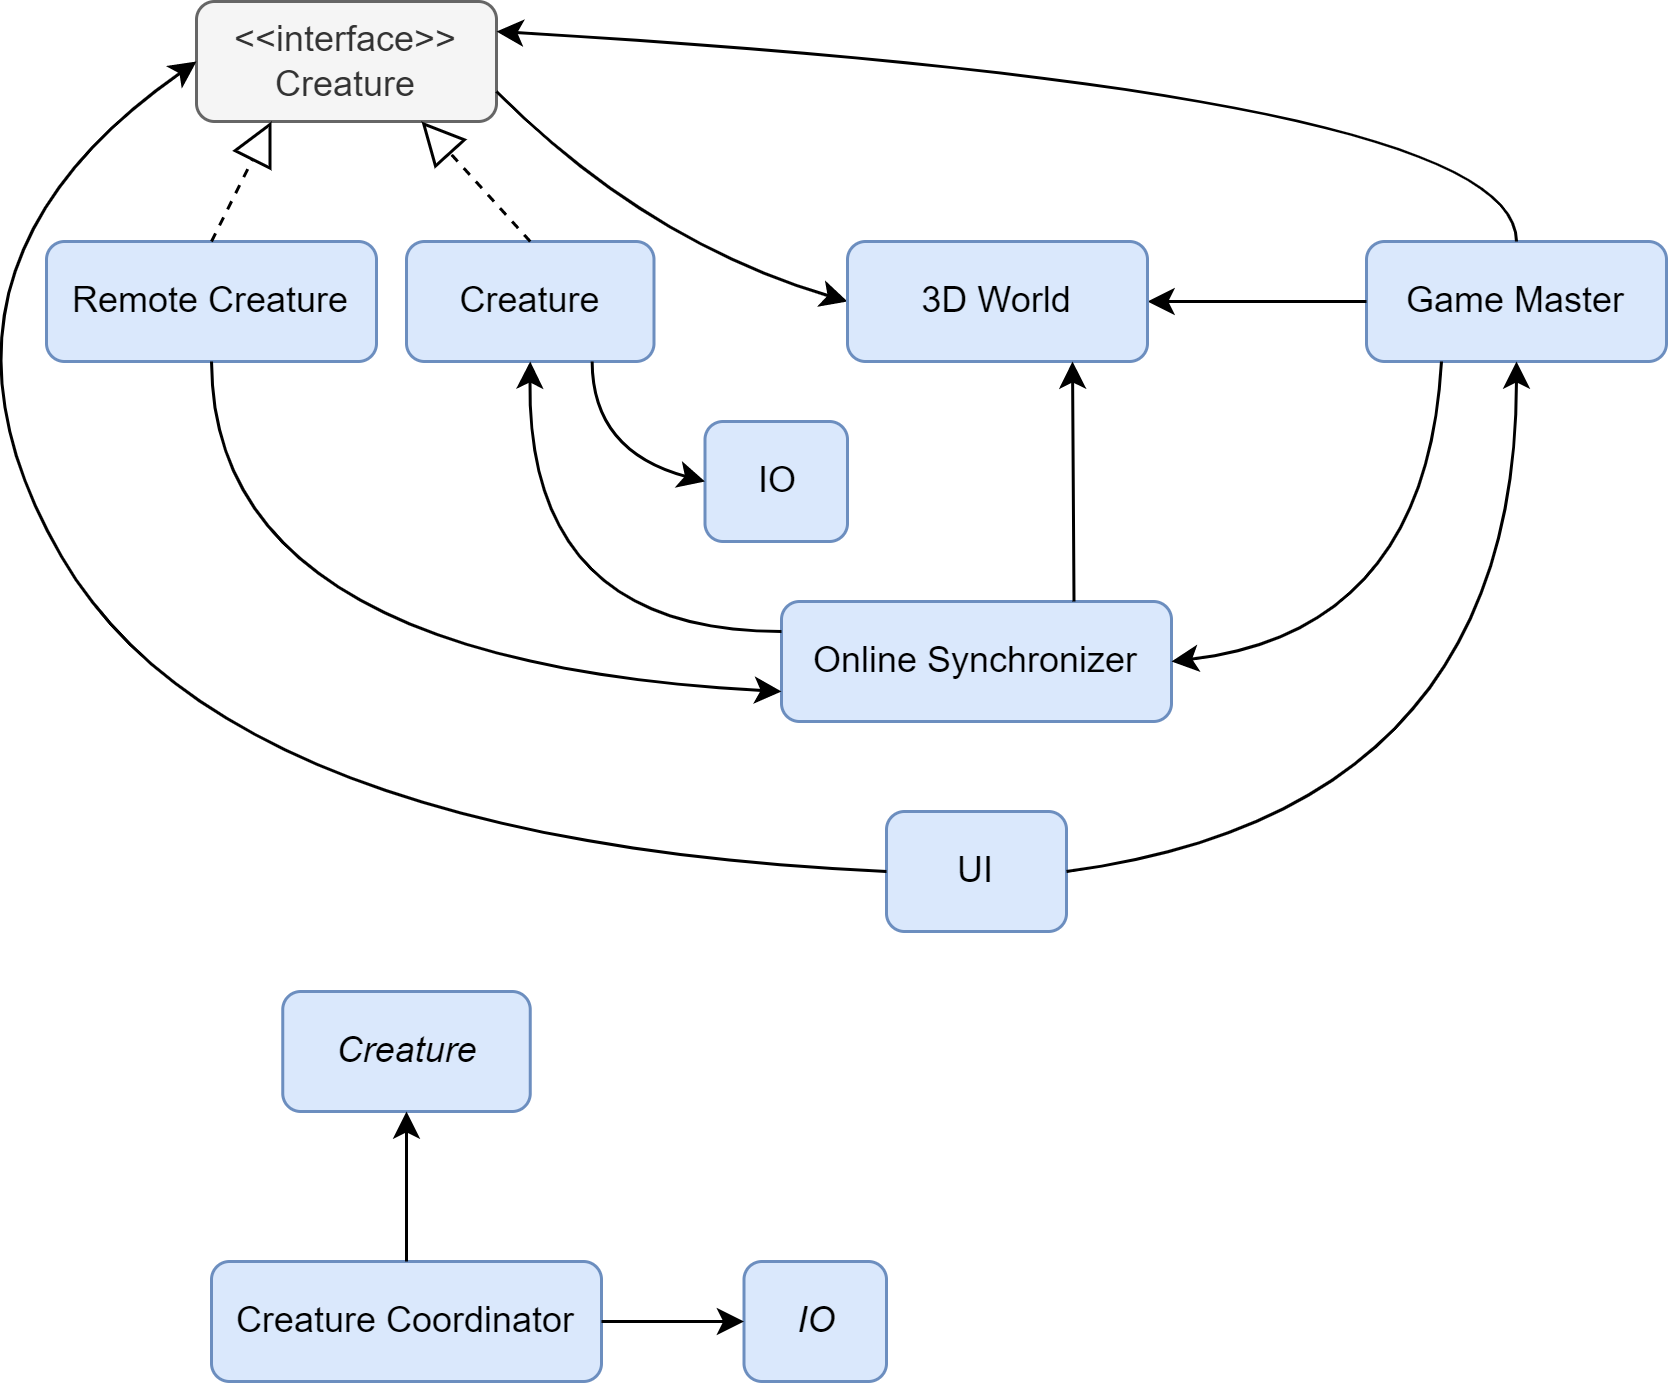

The diagram above was exported from draw.io. Its source (the exported page's mxGraphModel, read from the mxfile embedded in the PNG):
<mxGraphModel dx="1038" dy="616" grid="1" gridSize="10" guides="1" tooltips="1" connect="1" arrows="1" fold="1" page="1" pageScale="1" pageWidth="850" pageHeight="1100" math="0" shadow="0">
  <root>
    <mxCell id="0" />
    <mxCell id="1" parent="0" />
    <mxCell id="Jj55U650Jitu8uKOLBNu-1" value="UI" style="rounded=1;whiteSpace=wrap;html=1;fillColor=#dae8fc;strokeColor=#6c8ebf;" parent="1" vertex="1">
      <mxGeometry x="430" y="530" width="60" height="40" as="geometry" />
    </mxCell>
    <mxCell id="Jj55U650Jitu8uKOLBNu-3" value="&amp;lt;&amp;lt;interface&amp;gt;&amp;gt;&lt;br&gt;Creature" style="rounded=1;whiteSpace=wrap;html=1;fillColor=#f5f5f5;strokeColor=#666666;fontColor=#333333;" parent="1" vertex="1">
      <mxGeometry x="200" y="260" width="100" height="40" as="geometry" />
    </mxCell>
    <mxCell id="Jj55U650Jitu8uKOLBNu-4" value="Game Master" style="rounded=1;whiteSpace=wrap;html=1;fillColor=#dae8fc;strokeColor=#6c8ebf;" parent="1" vertex="1">
      <mxGeometry x="590" y="340" width="100" height="40" as="geometry" />
    </mxCell>
    <mxCell id="Jj55U650Jitu8uKOLBNu-10" value="" style="endArrow=classic;html=1;entryX=0;entryY=0.5;entryDx=0;entryDy=0;curved=1;exitX=1;exitY=0.75;exitDx=0;exitDy=0;" parent="1" source="Jj55U650Jitu8uKOLBNu-3" target="OCFg-jp6_DVnQoXGoYAK-1" edge="1">
      <mxGeometry width="50" height="50" relative="1" as="geometry">
        <mxPoint x="390" y="290" as="sourcePoint" />
        <mxPoint x="410" y="400" as="targetPoint" />
        <Array as="points">
          <mxPoint x="350" y="340" />
        </Array>
      </mxGeometry>
    </mxCell>
    <mxCell id="Jj55U650Jitu8uKOLBNu-11" value="" style="endArrow=classic;html=1;rounded=0;exitX=0;exitY=0.5;exitDx=0;exitDy=0;entryX=1;entryY=0.5;entryDx=0;entryDy=0;" parent="1" source="Jj55U650Jitu8uKOLBNu-4" target="OCFg-jp6_DVnQoXGoYAK-1" edge="1">
      <mxGeometry width="50" height="50" relative="1" as="geometry">
        <mxPoint x="365" y="370" as="sourcePoint" />
        <mxPoint x="610" y="260" as="targetPoint" />
      </mxGeometry>
    </mxCell>
    <mxCell id="Jj55U650Jitu8uKOLBNu-12" value="" style="endArrow=classic;html=1;exitX=0.5;exitY=0;exitDx=0;exitDy=0;curved=1;entryX=1;entryY=0.25;entryDx=0;entryDy=0;" parent="1" source="Jj55U650Jitu8uKOLBNu-4" target="Jj55U650Jitu8uKOLBNu-3" edge="1">
      <mxGeometry width="50" height="50" relative="1" as="geometry">
        <mxPoint x="600" y="370" as="sourcePoint" />
        <mxPoint x="300" y="270" as="targetPoint" />
        <Array as="points">
          <mxPoint x="640" y="290" />
        </Array>
      </mxGeometry>
    </mxCell>
    <mxCell id="OCFg-jp6_DVnQoXGoYAK-1" value="3D World" style="rounded=1;whiteSpace=wrap;html=1;fillColor=#dae8fc;strokeColor=#6c8ebf;" parent="1" vertex="1">
      <mxGeometry x="417" y="340" width="100" height="40" as="geometry" />
    </mxCell>
    <mxCell id="OCFg-jp6_DVnQoXGoYAK-5" value="Online Synchronizer" style="rounded=1;whiteSpace=wrap;html=1;fillColor=#dae8fc;strokeColor=#6c8ebf;" parent="1" vertex="1">
      <mxGeometry x="395" y="460" width="130" height="40" as="geometry" />
    </mxCell>
    <mxCell id="OCFg-jp6_DVnQoXGoYAK-7" value="Remote Creature" style="rounded=1;whiteSpace=wrap;html=1;fillColor=#dae8fc;strokeColor=#6c8ebf;" parent="1" vertex="1">
      <mxGeometry x="150" y="340" width="110" height="40" as="geometry" />
    </mxCell>
    <mxCell id="OCFg-jp6_DVnQoXGoYAK-8" value="" style="endArrow=classic;html=1;rounded=0;entryX=0.75;entryY=1;entryDx=0;entryDy=0;exitX=0.75;exitY=0;exitDx=0;exitDy=0;" parent="1" source="OCFg-jp6_DVnQoXGoYAK-5" target="OCFg-jp6_DVnQoXGoYAK-1" edge="1">
      <mxGeometry width="50" height="50" relative="1" as="geometry">
        <mxPoint x="600" y="370" as="sourcePoint" />
        <mxPoint x="460" y="340" as="targetPoint" />
      </mxGeometry>
    </mxCell>
    <mxCell id="OCFg-jp6_DVnQoXGoYAK-10" value="Creature" style="rounded=1;whiteSpace=wrap;html=1;fillColor=#dae8fc;strokeColor=#6c8ebf;" parent="1" vertex="1">
      <mxGeometry x="270" y="340" width="82.5" height="40" as="geometry" />
    </mxCell>
    <mxCell id="OCFg-jp6_DVnQoXGoYAK-12" value="" style="endArrow=block;dashed=1;endFill=0;endSize=12;html=1;rounded=0;exitX=0.5;exitY=0;exitDx=0;exitDy=0;entryX=0.25;entryY=1;entryDx=0;entryDy=0;" parent="1" source="OCFg-jp6_DVnQoXGoYAK-7" target="Jj55U650Jitu8uKOLBNu-3" edge="1">
      <mxGeometry width="160" relative="1" as="geometry">
        <mxPoint x="310" y="340" as="sourcePoint" />
        <mxPoint x="470" y="340" as="targetPoint" />
      </mxGeometry>
    </mxCell>
    <mxCell id="OCFg-jp6_DVnQoXGoYAK-13" value="" style="endArrow=block;dashed=1;endFill=0;endSize=12;html=1;rounded=0;exitX=0.5;exitY=0;exitDx=0;exitDy=0;entryX=0.75;entryY=1;entryDx=0;entryDy=0;" parent="1" source="OCFg-jp6_DVnQoXGoYAK-10" target="Jj55U650Jitu8uKOLBNu-3" edge="1">
      <mxGeometry width="160" relative="1" as="geometry">
        <mxPoint x="210" y="350" as="sourcePoint" />
        <mxPoint x="250" y="320" as="targetPoint" />
      </mxGeometry>
    </mxCell>
    <mxCell id="OCFg-jp6_DVnQoXGoYAK-14" value="" style="endArrow=classic;html=1;exitX=1;exitY=0.5;exitDx=0;exitDy=0;entryX=0.5;entryY=1;entryDx=0;entryDy=0;curved=1;" parent="1" source="Jj55U650Jitu8uKOLBNu-1" target="Jj55U650Jitu8uKOLBNu-4" edge="1">
      <mxGeometry width="50" height="50" relative="1" as="geometry">
        <mxPoint x="600" y="370" as="sourcePoint" />
        <mxPoint x="520" y="370" as="targetPoint" />
        <Array as="points">
          <mxPoint x="640" y="530" />
        </Array>
      </mxGeometry>
    </mxCell>
    <mxCell id="OCFg-jp6_DVnQoXGoYAK-15" value="" style="endArrow=classic;html=1;exitX=0;exitY=0.5;exitDx=0;exitDy=0;entryX=0;entryY=0.5;entryDx=0;entryDy=0;curved=1;" parent="1" source="Jj55U650Jitu8uKOLBNu-1" target="Jj55U650Jitu8uKOLBNu-3" edge="1">
      <mxGeometry width="50" height="50" relative="1" as="geometry">
        <mxPoint x="500" y="460" as="sourcePoint" />
        <mxPoint x="650" y="390" as="targetPoint" />
        <Array as="points">
          <mxPoint x="210" y="540" />
          <mxPoint x="100" y="350" />
        </Array>
      </mxGeometry>
    </mxCell>
    <mxCell id="OCFg-jp6_DVnQoXGoYAK-17" value="" style="endArrow=classic;html=1;entryX=0.5;entryY=1;entryDx=0;entryDy=0;curved=1;exitX=0;exitY=0.25;exitDx=0;exitDy=0;" parent="1" source="OCFg-jp6_DVnQoXGoYAK-5" target="OCFg-jp6_DVnQoXGoYAK-10" edge="1">
      <mxGeometry width="50" height="50" relative="1" as="geometry">
        <mxPoint x="290" y="490" as="sourcePoint" />
        <mxPoint x="470" y="390" as="targetPoint" />
        <Array as="points">
          <mxPoint x="310" y="470" />
        </Array>
      </mxGeometry>
    </mxCell>
    <mxCell id="OCFg-jp6_DVnQoXGoYAK-18" value="" style="endArrow=classic;html=1;exitX=0.5;exitY=1;exitDx=0;exitDy=0;entryX=0;entryY=0.75;entryDx=0;entryDy=0;curved=1;" parent="1" source="OCFg-jp6_DVnQoXGoYAK-7" target="OCFg-jp6_DVnQoXGoYAK-5" edge="1">
      <mxGeometry width="50" height="50" relative="1" as="geometry">
        <mxPoint x="405" y="450" as="sourcePoint" />
        <mxPoint x="330" y="460" as="targetPoint" />
        <Array as="points">
          <mxPoint x="205" y="480" />
        </Array>
      </mxGeometry>
    </mxCell>
    <mxCell id="NzB15RZHDcy4MxEbTFbn-1" value="IO" style="rounded=1;whiteSpace=wrap;html=1;fillColor=#dae8fc;strokeColor=#6c8ebf;" parent="1" vertex="1">
      <mxGeometry x="369.5" y="400" width="47.5" height="40" as="geometry" />
    </mxCell>
    <mxCell id="bKv_3FNk6Nhh4c04cwLq-3" value="" style="endArrow=classic;html=1;exitX=0.25;exitY=1;exitDx=0;exitDy=0;entryX=1;entryY=0.5;entryDx=0;entryDy=0;curved=1;" parent="1" source="Jj55U650Jitu8uKOLBNu-4" target="OCFg-jp6_DVnQoXGoYAK-5" edge="1">
      <mxGeometry width="50" height="50" relative="1" as="geometry">
        <mxPoint x="500" y="540" as="sourcePoint" />
        <mxPoint x="650" y="390" as="targetPoint" />
        <Array as="points">
          <mxPoint x="610" y="470" />
        </Array>
      </mxGeometry>
    </mxCell>
    <mxCell id="QBcsQCmyRLzWKlw3_DGB-3" value="" style="endArrow=classic;html=1;entryX=0;entryY=0.5;entryDx=0;entryDy=0;curved=1;exitX=0.75;exitY=1;exitDx=0;exitDy=0;" parent="1" source="OCFg-jp6_DVnQoXGoYAK-10" target="NzB15RZHDcy4MxEbTFbn-1" edge="1">
      <mxGeometry width="50" height="50" relative="1" as="geometry">
        <mxPoint x="310" y="300" as="sourcePoint" />
        <mxPoint x="427" y="370" as="targetPoint" />
        <Array as="points">
          <mxPoint x="332" y="410" />
        </Array>
      </mxGeometry>
    </mxCell>
    <mxCell id="LBKh72S285BoX8zyUNAG-2" value="Creature Coordinator" style="rounded=1;whiteSpace=wrap;html=1;fillColor=#dae8fc;strokeColor=#6c8ebf;" parent="1" vertex="1">
      <mxGeometry x="205" y="680" width="130" height="40" as="geometry" />
    </mxCell>
    <mxCell id="LBKh72S285BoX8zyUNAG-3" value="&lt;i&gt;IO&lt;/i&gt;" style="rounded=1;whiteSpace=wrap;html=1;fillColor=#dae8fc;strokeColor=#6c8ebf;" parent="1" vertex="1">
      <mxGeometry x="382.5" y="680" width="47.5" height="40" as="geometry" />
    </mxCell>
    <mxCell id="LBKh72S285BoX8zyUNAG-5" value="&lt;i&gt;Creature&lt;/i&gt;" style="rounded=1;whiteSpace=wrap;html=1;fillColor=#dae8fc;strokeColor=#6c8ebf;" parent="1" vertex="1">
      <mxGeometry x="228.75" y="590" width="82.5" height="40" as="geometry" />
    </mxCell>
    <mxCell id="LBKh72S285BoX8zyUNAG-6" value="" style="endArrow=classic;html=1;entryX=0.5;entryY=1;entryDx=0;entryDy=0;curved=1;exitX=0.5;exitY=0;exitDx=0;exitDy=0;" parent="1" source="LBKh72S285BoX8zyUNAG-2" target="LBKh72S285BoX8zyUNAG-5" edge="1">
      <mxGeometry width="50" height="50" relative="1" as="geometry">
        <mxPoint x="342" y="390" as="sourcePoint" />
        <mxPoint x="130" y="630" as="targetPoint" />
        <Array as="points" />
      </mxGeometry>
    </mxCell>
    <mxCell id="LBKh72S285BoX8zyUNAG-7" value="" style="endArrow=classic;html=1;entryX=0;entryY=0.5;entryDx=0;entryDy=0;curved=1;exitX=1;exitY=0.5;exitDx=0;exitDy=0;" parent="1" source="LBKh72S285BoX8zyUNAG-2" target="LBKh72S285BoX8zyUNAG-3" edge="1">
      <mxGeometry width="50" height="50" relative="1" as="geometry">
        <mxPoint x="280" y="690" as="sourcePoint" />
        <mxPoint x="280" y="640" as="targetPoint" />
        <Array as="points" />
      </mxGeometry>
    </mxCell>
  </root>
</mxGraphModel>